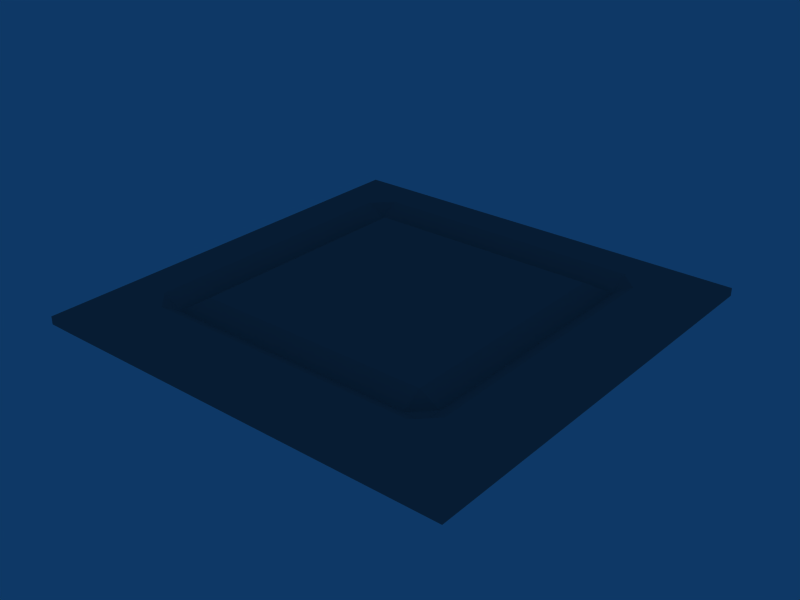 # Source: board.blend  (saved by Blender 2.49.2; exported with 4.5.12 LTS)
import bpy
from mathutils import Matrix  # noqa: F401  (used for matrix-valued properties, if any)

bpy.ops.wm.read_factory_settings(use_empty=True)
scene = bpy.context.scene
scene.name = 'Scene'

# ---- collections
col_collection_1 = bpy.data.collections.new('Collection 1'); scene.collection.children.link(col_collection_1)

# ---- materials (node trees are filled in below, after node groups)
mat_initialshadinggroup = bpy.data.materials.new('initialShadingGroup')
mat_initialshadinggroup.alpha_threshold = 0.0
mat_initialshadinggroup.diffuse_color = (0.5, 0.5, 0.5, 1.0)
mat_initialshadinggroup.roughness = 0.5
mat_initialshadinggroup.line_color = (0.0, 0.0, 0.0, 1.0)

# ---- material node trees

# ---- world
world_world = bpy.data.worlds.new('World'); scene.world = world_world
world_world.color = (0.05656, 0.2208, 0.4)
world_world.use_sun_shadow = False
world_world.sun_shadow_jitter_overblur = 0.0
world_world.cycles.sampling_method = 'MANUAL'
world_world.cycles.sample_map_resolution = 256

# ---- meshes
me_board = bpy.data.meshes.new('Board')
me_board.from_pydata([(-6.0, 6.0, 1.0), (6.0, 6.0, 1.0), (-8.0, 8.0, 0.0), (8.0, 8.0, 0.0), (-8.0, 8.0, 1.0), (8.0, 8.0, 1.0), (-8.0, 9.4, 1.0), (8.0, 9.4, 1.0), (-8.0, 9.4, 0.0), (8.0, 9.4, 0.0), (-9.5, -9.5, 0.0), (-8.0, -9.5, 0.0), (-9.5, -9.5, 1.0), (-8.0, -9.5, 1.0), (-9.5, 9.4, 1.0), (-8.0, 9.4, 1.0), (-9.5, 9.4, 0.0), (-8.0, 9.4, 0.0), (-8.0, -9.5, 0.0), (8.0, -9.5, 0.0), (-8.0, -9.5, 1.0), (8.0, -9.5, 1.0), (-8.0, -8.0, 1.0), (8.0, -8.0, 1.0), (-8.0, -8.0, 0.0), (8.0, -8.0, 0.0), (8.0, -9.5, 0.0), (9.5, -9.5, 0.0), (8.0, -9.5, 1.0), (9.5, -9.5, 1.0), (8.0, 9.4, 1.0), (9.5, 9.4, 1.0), (8.0, 9.4, 0.0), (9.5, 9.4, 0.0), (-9.5, 11.02, 0.4), (9.5, 11.02, 0.4), (9.5, 11.02, 0.0), (-9.5, 11.02, 0.0), (-11.01, -11.01, 0.0), (-9.5, -11.02, 0.0), (-9.5, -11.02, 0.4), (-11.01, -11.01, 0.4), (-11.01, 11.01, 0.4), (-9.5, 11.02, 0.4), (-9.5, 11.02, 0.0), (-11.01, 11.01, 0.0), (-9.5, -11.02, 0.0), (9.51, -11.0, 0.0), (9.51, -11.0, 0.4), (-9.5, -11.02, 0.4), (9.51, -11.0, 0.0), (11.0, -11.0, 0.0), (11.0, -11.0, 0.4), (9.5, 11.02, 0.4), (11.02, 11.02, 0.4), (11.02, 11.02, 0.0), (9.5, 11.02, 0.0), (-6.0, -6.0, 1.0), (6.0, -6.0, 1.0), (9.51, -11.0, 0.4), (11.0, -11.0, 0.0), (9.51, -11.0, -5.96e-08), (-9.5, -11.02, 0.0), (-11.01, -11.01, 0.0), (-11.01, 11.01, 0.4), (-9.5, 11.02, 0.4), (-11.01, 11.01, -5.96e-08), (-9.5, 11.02, -5.96e-08), (9.5, 11.02, 0.0), (11.02, 11.02, 0.0), (-9.5, -11.02, 0.4), (-6.0, 6.0, 1.0), (6.0, 6.0, 1.0), (-6.0, 7.0, 0.4), (6.0, 7.0, 0.4), (6.0, 8.0, 1.0), (-6.0, 8.0, 1.0), (-7.0, 6.0, 0.4), (-7.0, -6.0, 0.4), (-8.0, -6.0, 1.0), (-8.0, 6.0, 1.0), (7.0, 6.0, 0.4), (7.0, -6.0, 0.4), (8.0, 6.0, 1.0), (8.0, -6.0, 1.0), (-6.0, -7.0, 0.4), (6.0, -7.0, 0.4), (6.0, -8.0, 1.0), (-6.0, -8.0, 1.0), (-6.0, -6.0, 1.0), (-7.0, -6.0, 0.4), (-6.0, -7.0, 0.4), (-7.0, -7.0, 0.4), (6.0, -7.0, 0.4), (7.0, -7.0, 0.4), (6.0, 7.0, 0.4), (7.0, 7.0, 0.4), (-6.0, 7.0, 0.4), (-7.0, 7.0, 0.4), (-7.0, -7.0, 0.4), (-8.0, -7.0, 1.0), (-7.0, -7.0, 0.4), (-7.0, -8.0, 1.0), (-8.0, -8.0, 1.0), (-8.0, -7.0, 1.0), (-7.0, 7.0, 0.4), (-8.0, 7.0, 1.0), (-8.0, 8.0, 1.0), (-7.0, 8.0, 1.0), (-6.0, 8.0, 1.0), (-6.0, 7.0, 0.4), (7.0, 7.0, 0.4), (7.0, 8.0, 1.0), (8.0, 7.0, 1.0), (8.0, 8.0, 1.0), (7.0, 6.0, 0.4), (8.0, 6.0, 1.0), (7.0, -7.0, 0.4), (8.0, -7.0, 1.0), (7.0, -8.0, 1.0), (8.0, -8.0, 1.0), (6.0, -7.0, 0.4), (6.0, -8.0, 1.0)], [], [(4, 5, 7, 6), (34, 35, 36, 37), (8, 9, 3, 2), (3, 9, 7, 5), (8, 2, 4, 6), (12, 13, 15, 14), (16, 17, 11, 10), (45, 38, 41, 42), (46, 47, 48, 49), (20, 21, 23, 22), (24, 25, 19, 18), (19, 25, 23, 21), (24, 18, 20, 22), (28, 29, 31, 30), (32, 33, 27, 26), (51, 55, 54, 52), (6, 7, 35, 34), (9, 8, 37, 36), (10, 11, 39, 38), (13, 12, 41, 40), (14, 15, 43, 42), (17, 16, 45, 44), (16, 10, 38, 45), (12, 14, 42, 41), (18, 19, 47, 46), (21, 20, 70, 48), (26, 27, 51, 50), (29, 28, 59, 52), (30, 31, 54, 53), (33, 32, 56, 55), (27, 33, 55, 51), (31, 29, 52, 54), (1, 0, 57, 58), (52, 59, 61, 60), (40, 41, 63, 62), (42, 43, 65, 64), (64, 65, 67, 66), (53, 54, 69, 68), (0, 1, 72, 71), (71, 72, 74, 73), (73, 74, 75, 76), (57, 0, 77, 78), (78, 77, 80, 79), (1, 58, 82, 81), (81, 82, 84, 83), (58, 57, 85, 86), (86, 85, 88, 87), (57, 78, 90, 89), (89, 90, 92, 91), (82, 58, 93, 94), (1, 81, 96, 95), (77, 0, 97, 98), (78, 79, 100, 99), (88, 85, 101, 102), (102, 101, 104, 103), (80, 77, 105, 106), (106, 105, 108, 107), (108, 105, 110, 109), (75, 74, 111, 112), (112, 111, 113, 114), (113, 111, 115, 116), (84, 82, 117, 118), (118, 117, 119, 120), (119, 117, 121, 122)])
_uv = me_board.uv_layers.new(name='UVTex')
_uv.uv.foreach_set('vector', [0.375, 0.25, 0.625, 0.25, 0.625, 0.5, 0.375, 0.5, 0.375, 0.5, 0.625, 0.5, 0.625, 0.75, 0.375, 0.75, 0.375, 0.75, 0.625, 0.75, 0.625, 1.0, 0.375, 1.0, 0.625, 0.0, 0.875, 0.0, 0.875, 0.25, 0.625, 0.25, 0.125, 0.0, 0.375, 0.0, 0.375, 0.25, 0.125, 0.25, 0.375, 0.25, 0.625, 0.25, 0.625, 0.5, 0.375, 0.5, 0.375, 0.75, 0.625, 0.75, 0.625, 1.0, 0.375, 1.0, 0.125, 0.0, 0.375, 0.0, 0.375, 0.25, 0.125, 0.25, 0.375, 0.0, 0.625, 0.0, 0.625, 0.25, 0.375, 0.25, 0.375, 0.25, 0.625, 0.25, 0.625, 0.5, 0.375, 0.5, 0.375, 0.75, 0.625, 0.75, 0.625, 1.0, 0.375, 1.0, 0.625, 0.0, 0.875, 0.0, 0.875, 0.25, 0.625, 0.25, 0.125, 0.0, 0.375, 0.0, 0.375, 0.25, 0.125, 0.25, 0.375, 0.25, 0.625, 0.25, 0.625, 0.5, 0.375, 0.5, 0.375, 0.75, 0.625, 0.75, 0.625, 1.0, 0.375, 1.0, 0.625, 0.0, 0.875, 0.0, 0.875, 0.25, 0.625, 0.25, 0.375, 0.5, 0.625, 0.5, 0.625, 0.5, 0.375, 0.5, 0.625, 0.75, 0.375, 0.75, 0.375, 0.75, 0.625, 0.75, 0.375, 0.0, 0.625, 0.0, 0.625, 0.0, 0.375, 0.0, 0.625, 0.25, 0.375, 0.25, 0.375, 0.25, 0.625, 0.25, 0.375, 0.5, 0.625, 0.5, 0.625, 0.5, 0.375, 0.5, 0.625, 0.75, 0.375, 0.75, 0.375, 0.75, 0.625, 0.75, 0.125, 0.0, 0.375, 0.0, 0.375, 0.0, 0.125, 0.0, 0.375, 0.25, 0.125, 0.25, 0.125, 0.25, 0.375, 0.25, 0.375, 0.0, 0.625, 0.0, 0.625, 0.0, 0.375, 0.0, 0.625, 0.25, 0.375, 0.25, 0.375, 0.25, 0.625, 0.25, 0.375, 0.0, 0.625, 0.0, 0.625, 0.0, 0.375, 0.0, 0.625, 0.25, 0.375, 0.25, 0.375, 0.25, 0.625, 0.25, 0.375, 0.5, 0.625, 0.5, 0.625, 0.5, 0.375, 0.5, 0.625, 0.75, 0.375, 0.75, 0.375, 0.75, 0.625, 0.75, 0.625, 0.0, 0.875, 0.0, 0.875, 0.0, 0.625, 0.0, 0.875, 0.25, 0.625, 0.25, 0.625, 0.25, 0.875, 0.25, 0.55, 0.3125, 0.55, 0.6884, 0.5625, 0.6884, 0.5625, 0.3125, 0.625, 0.25, 0.375, 0.25, 0.375, 0.25, 0.625, 0.25, 0.625, 0.25, 0.375, 0.25, 0.375, 0.25, 0.625, 0.25, 0.375, 0.5, 0.625, 0.5, 0.625, 0.5, 0.375, 0.5, 0.375, 0.5, 0.625, 0.5, 0.625, 0.5, 0.375, 0.5, 0.375, 0.5, 0.625, 0.5, 0.625, 0.5, 0.375, 0.5, 0.55, 0.3125, 0.55, 0.6884, 0.5625, 0.6884, 0.5625, 0.3125, 0.55, 0.3125, 0.55, 0.6884, 0.5625, 0.6884, 0.5625, 0.3125, 0.55, 0.3125, 0.55, 0.6884, 0.5625, 0.6884, 0.5625, 0.3125, 0.55, 0.3125, 0.55, 0.6884, 0.5625, 0.6884, 0.5625, 0.3125, 0.55, 0.3125, 0.55, 0.6884, 0.5625, 0.6884, 0.5625, 0.3125, 0.55, 0.3125, 0.55, 0.6884, 0.5625, 0.6884, 0.5625, 0.3125, 0.55, 0.3125, 0.55, 0.6884, 0.5625, 0.6884, 0.5625, 0.3125, 0.55, 0.3125, 0.55, 0.6884, 0.5625, 0.6884, 0.5625, 0.3125, 0.55, 0.3125, 0.55, 0.6884, 0.5625, 0.6884, 0.5625, 0.3125, 0.55, 0.3125, 0.55, 0.6884, 0.5625, 0.6884, 0.5625, 0.3125, 0.55, 0.3125, 0.55, 0.6884, 0.5625, 0.6884, 0.5625, 0.3125, 0.55, 0.3125, 0.55, 0.6884, 0.5625, 0.6884, 0.5625, 0.3125, 0.55, 0.3125, 0.55, 0.6884, 0.5625, 0.6884, 0.5625, 0.3125, 0.55, 0.3125, 0.55, 0.6884, 0.5625, 0.6884, 0.5625, 0.3125, 0.55, 0.3125, 0.55, 0.6884, 0.5625, 0.6884, 0.5625, 0.3125, 0.55, 0.3125, 0.55, 0.6884, 0.5625, 0.6884, 0.5625, 0.3125, 0.55, 0.3125, 0.55, 0.6884, 0.5625, 0.6884, 0.5625, 0.3125, 0.55, 0.3125, 0.55, 0.6884, 0.5625, 0.6884, 0.5625, 0.3125, 0.55, 0.3125, 0.55, 0.6884, 0.5625, 0.6884, 0.5625, 0.3125, 0.55, 0.3125, 0.55, 0.6884, 0.5625, 0.6884, 0.5625, 0.3125, 0.55, 0.3125, 0.55, 0.6884, 0.5625, 0.6884, 0.5625, 0.3125, 0.55, 0.3125, 0.55, 0.6884, 0.5625, 0.6884, 0.5625, 0.3125, 0.55, 0.3125, 0.55, 0.6884, 0.5625, 0.6884, 0.5625, 0.3125, 0.55, 0.3125, 0.55, 0.6884, 0.5625, 0.6884, 0.5625, 0.3125, 0.55, 0.3125, 0.55, 0.6884, 0.5625, 0.6884, 0.5625, 0.3125, 0.55, 0.3125, 0.55, 0.6884, 0.5625, 0.6884, 0.5625, 0.3125])
me_board.materials.append(mat_initialshadinggroup)
me_board.materials.append(None)
me_board.use_remesh_preserve_volume = False
me_board.use_remesh_preserve_attributes = False
me_board.use_mirror_vertex_groups = False
me_board.update()

# ---- objects
ob_board = bpy.data.objects.new('Board', me_board)

# ---- transforms, parenting, visibility, modifiers, constraints
ob_board.location = (0.0, 0.0, 0.0)
ob_board.scale = (0.1, 0.1, 0.1)
ob_board.lock_rotations_4d = False
ob_board.empty_display_type = 'ARROWS'
ob_board.lineart.crease_threshold = 0.0
_vg = ob_board.vertex_groups.new(name='default')
_vg = ob_board.vertex_groups.new(name='polySurface11')
_vg = ob_board.vertex_groups.new(name='polySurface17')
_vg = ob_board.vertex_groups.new(name='polySurface18')

# ---- collection membership
col_collection_1.objects.link(ob_board)

# ---- scene / render settings (as saved in the file)
scene.frame_start = 1; scene.frame_end = 250; scene.frame_set(4)
scene.render.engine = 'BLENDER_EEVEE_NEXT'
scene.render.image_settings.file_format = 'JPEG'
scene.render.image_settings.color_mode = 'RGB'
scene.render.image_settings.compression = 90
scene.render.resolution_x = 800
scene.render.resolution_y = 600
scene.render.pixel_aspect_x = 100.0
scene.render.pixel_aspect_y = 100.0
scene.render.fps = 25
scene.render.dither_intensity = 0.0
scene.render.use_compositing = False
scene.render.use_sequencer = False
scene.render.bake_margin = 2
scene.render.bake_bias = 0.0
scene.render.use_stamp_time = False
scene.render.use_stamp_date = False
scene.render.use_stamp_frame = False
scene.render.use_stamp_camera = False
scene.render.use_stamp_scene = False
scene.render.use_stamp_filename = False
scene.render.use_stamp_render_time = False
scene.render.stamp_font_size = 0
scene.cycles.use_denoising = False
scene.cycles.samples = 10
scene.cycles.sampling_pattern = 'TABULATED_SOBOL'
scene.cycles.light_sampling_threshold = 0.0
scene.cycles.use_adaptive_sampling = False
scene.cycles.use_light_tree = False
scene.cycles.blur_glossy = 0.0
scene.cycles.volume_bounces = 1
scene.cycles.pixel_filter_type = 'GAUSSIAN'
scene.cycles.sample_clamp_indirect = 0.0
scene.view_settings.view_transform = 'Raw'
bpy.context.view_layer.update()

# ---- added for rendering (the .blend has no active camera): camera
cam_auto = bpy.data.cameras.new('AutoCamera')
cam_auto.lens = 50.0
cam_auto.sensor_width = 36.0
cam_auto.clip_end = 1000.0
ob_auto_camera = bpy.data.objects.new('AutoCamera', cam_auto)
scene.collection.objects.link(ob_auto_camera)
ob_auto_camera.location = (2.88586, -3.46257, 2.35838)
ob_auto_camera.rotation_euler = (1.09748, -7.21219e-08, 0.694738)
scene.camera = ob_auto_camera
bpy.context.view_layer.update()
